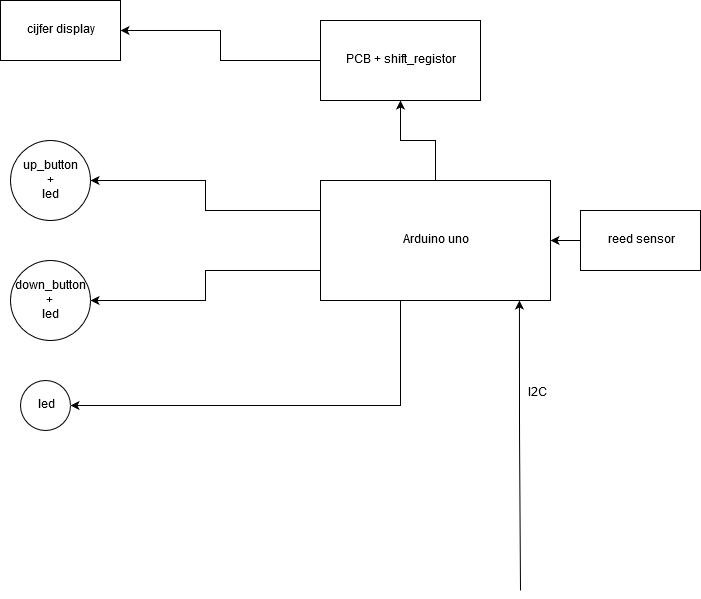

The diagram above was exported from draw.io. Its source (the exported page's mxGraphModel, read from the mxfile embedded in the PNG):
<mxGraphModel dx="1408" dy="777" grid="1" gridSize="10" guides="1" tooltips="1" connect="1" arrows="1" fold="1" page="1" pageScale="1" pageWidth="850" pageHeight="1100" math="0" shadow="0">
  <root>
    <mxCell id="0" />
    <mxCell id="1" parent="0" />
    <mxCell id="hfDJ9CSyREwrloa1gv7a-1" value="cijfer display" style="rounded=0;whiteSpace=wrap;html=1;" vertex="1" parent="1">
      <mxGeometry x="80" y="140" width="120" height="60" as="geometry" />
    </mxCell>
    <mxCell id="hfDJ9CSyREwrloa1gv7a-4" value="&lt;div&gt;up_button &lt;br&gt;&lt;/div&gt;&lt;div&gt;+ &lt;br&gt;&lt;/div&gt;&lt;div&gt;led&lt;/div&gt;" style="ellipse;whiteSpace=wrap;html=1;aspect=fixed;" vertex="1" parent="1">
      <mxGeometry x="90" y="280" width="80" height="80" as="geometry" />
    </mxCell>
    <mxCell id="hfDJ9CSyREwrloa1gv7a-5" value="&lt;div&gt;down_button + &lt;br&gt;&lt;/div&gt;&lt;div&gt;led&lt;/div&gt;" style="ellipse;whiteSpace=wrap;html=1;aspect=fixed;" vertex="1" parent="1">
      <mxGeometry x="90" y="400" width="80" height="80" as="geometry" />
    </mxCell>
    <mxCell id="hfDJ9CSyREwrloa1gv7a-10" style="edgeStyle=orthogonalEdgeStyle;rounded=0;orthogonalLoop=1;jettySize=auto;html=1;entryX=0.5;entryY=1;entryDx=0;entryDy=0;" edge="1" parent="1" source="hfDJ9CSyREwrloa1gv7a-6" target="hfDJ9CSyREwrloa1gv7a-9">
      <mxGeometry relative="1" as="geometry" />
    </mxCell>
    <mxCell id="hfDJ9CSyREwrloa1gv7a-12" style="edgeStyle=orthogonalEdgeStyle;rounded=0;orthogonalLoop=1;jettySize=auto;html=1;exitX=0;exitY=0.25;exitDx=0;exitDy=0;entryX=1;entryY=0.5;entryDx=0;entryDy=0;" edge="1" parent="1" source="hfDJ9CSyREwrloa1gv7a-6" target="hfDJ9CSyREwrloa1gv7a-4">
      <mxGeometry relative="1" as="geometry" />
    </mxCell>
    <mxCell id="hfDJ9CSyREwrloa1gv7a-13" style="edgeStyle=orthogonalEdgeStyle;rounded=0;orthogonalLoop=1;jettySize=auto;html=1;exitX=0;exitY=0.75;exitDx=0;exitDy=0;entryX=1;entryY=0.5;entryDx=0;entryDy=0;" edge="1" parent="1" source="hfDJ9CSyREwrloa1gv7a-6" target="hfDJ9CSyREwrloa1gv7a-5">
      <mxGeometry relative="1" as="geometry" />
    </mxCell>
    <mxCell id="hfDJ9CSyREwrloa1gv7a-15" style="edgeStyle=orthogonalEdgeStyle;rounded=0;orthogonalLoop=1;jettySize=auto;html=1;entryX=1;entryY=0.5;entryDx=0;entryDy=0;" edge="1" parent="1" source="hfDJ9CSyREwrloa1gv7a-6" target="hfDJ9CSyREwrloa1gv7a-14">
      <mxGeometry relative="1" as="geometry">
        <Array as="points">
          <mxPoint x="480" y="545" />
        </Array>
      </mxGeometry>
    </mxCell>
    <mxCell id="hfDJ9CSyREwrloa1gv7a-6" value="Arduino uno" style="rounded=0;whiteSpace=wrap;html=1;" vertex="1" parent="1">
      <mxGeometry x="400" y="320" width="230" height="120" as="geometry" />
    </mxCell>
    <mxCell id="hfDJ9CSyREwrloa1gv7a-11" style="edgeStyle=orthogonalEdgeStyle;rounded=0;orthogonalLoop=1;jettySize=auto;html=1;exitX=0;exitY=0.5;exitDx=0;exitDy=0;entryX=1;entryY=0.5;entryDx=0;entryDy=0;" edge="1" parent="1" source="hfDJ9CSyREwrloa1gv7a-9" target="hfDJ9CSyREwrloa1gv7a-1">
      <mxGeometry relative="1" as="geometry" />
    </mxCell>
    <mxCell id="hfDJ9CSyREwrloa1gv7a-9" value="PCB + shift_registor" style="rounded=0;whiteSpace=wrap;html=1;" vertex="1" parent="1">
      <mxGeometry x="400" y="160" width="160" height="80" as="geometry" />
    </mxCell>
    <mxCell id="hfDJ9CSyREwrloa1gv7a-14" value="led" style="ellipse;whiteSpace=wrap;html=1;aspect=fixed;" vertex="1" parent="1">
      <mxGeometry x="100" y="520" width="50" height="50" as="geometry" />
    </mxCell>
    <mxCell id="hfDJ9CSyREwrloa1gv7a-16" value="" style="endArrow=classic;html=1;entryX=0.865;entryY=1;entryDx=0;entryDy=0;entryPerimeter=0;" edge="1" parent="1" target="hfDJ9CSyREwrloa1gv7a-6">
      <mxGeometry width="50" height="50" relative="1" as="geometry">
        <mxPoint x="600" y="730" as="sourcePoint" />
        <mxPoint x="130" y="590" as="targetPoint" />
        <Array as="points">
          <mxPoint x="599" y="570" />
        </Array>
      </mxGeometry>
    </mxCell>
    <mxCell id="hfDJ9CSyREwrloa1gv7a-17" value="I2C" style="text;html=1;resizable=0;points=[];autosize=1;align=left;verticalAlign=top;spacingTop=-4;" vertex="1" parent="1">
      <mxGeometry x="606" y="524" width="30" height="20" as="geometry" />
    </mxCell>
    <mxCell id="hfDJ9CSyREwrloa1gv7a-19" style="edgeStyle=orthogonalEdgeStyle;rounded=0;orthogonalLoop=1;jettySize=auto;html=1;exitX=0;exitY=0.5;exitDx=0;exitDy=0;" edge="1" parent="1" source="hfDJ9CSyREwrloa1gv7a-18" target="hfDJ9CSyREwrloa1gv7a-6">
      <mxGeometry relative="1" as="geometry" />
    </mxCell>
    <mxCell id="hfDJ9CSyREwrloa1gv7a-18" value="reed sensor" style="rounded=0;whiteSpace=wrap;html=1;" vertex="1" parent="1">
      <mxGeometry x="660" y="350" width="120" height="60" as="geometry" />
    </mxCell>
  </root>
</mxGraphModel>